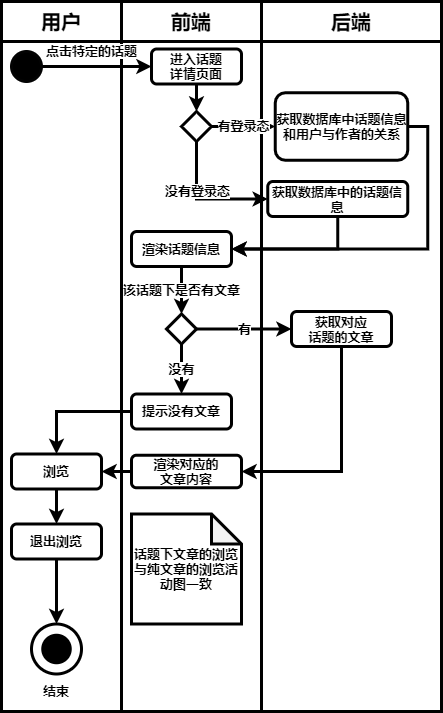

The diagram above was exported from draw.io. Its source (the exported page's mxGraphModel, read from the mxfile embedded in the PNG):
<mxGraphModel dx="1454" dy="596" grid="1" gridSize="10" guides="1" tooltips="1" connect="1" arrows="1" fold="1" page="1" pageScale="1" pageWidth="827" pageHeight="1169" math="0" shadow="0">
  <root>
    <mxCell id="0" />
    <mxCell id="1" parent="0" />
    <mxCell id="98" value="" style="rounded=0;whiteSpace=wrap;html=1;strokeWidth=3;fontStyle=1;fontSize=13;" parent="1" vertex="1">
      <mxGeometry x="300" y="80" width="180" height="670" as="geometry" />
    </mxCell>
    <mxCell id="99" value="" style="rounded=0;whiteSpace=wrap;html=1;strokeWidth=3;fontStyle=1;fontSize=13;" parent="1" vertex="1">
      <mxGeometry x="40" y="80" width="120" height="670" as="geometry" />
    </mxCell>
    <mxCell id="100" value="" style="rounded=0;whiteSpace=wrap;html=1;strokeWidth=3;fontStyle=1;fontSize=13;" parent="1" vertex="1">
      <mxGeometry x="160" y="80" width="140" height="670" as="geometry" />
    </mxCell>
    <mxCell id="101" value="用户" style="rounded=0;whiteSpace=wrap;html=1;strokeWidth=3;fontStyle=1;fontSize=20;" parent="1" vertex="1">
      <mxGeometry x="40" y="40" width="120" height="40" as="geometry" />
    </mxCell>
    <mxCell id="102" value="前端" style="rounded=0;whiteSpace=wrap;html=1;strokeWidth=3;fontStyle=1;fontSize=20;" parent="1" vertex="1">
      <mxGeometry x="160" y="40" width="140" height="40" as="geometry" />
    </mxCell>
    <mxCell id="103" value="后端" style="rounded=0;whiteSpace=wrap;html=1;strokeWidth=3;fontStyle=1;fontSize=20;" parent="1" vertex="1">
      <mxGeometry x="300" y="40" width="180" height="40" as="geometry" />
    </mxCell>
    <mxCell id="104" value="点击特定的话题" style="edgeStyle=orthogonalEdgeStyle;rounded=0;orthogonalLoop=1;jettySize=auto;html=1;entryX=0;entryY=0.5;entryDx=0;entryDy=0;strokeWidth=3;fontStyle=1;fontSize=13;" parent="1" source="105" target="107" edge="1">
      <mxGeometry x="-0.0909" y="15" relative="1" as="geometry">
        <mxPoint as="offset" />
      </mxGeometry>
    </mxCell>
    <mxCell id="105" value="" style="ellipse;whiteSpace=wrap;html=1;aspect=fixed;background=black;strokeColor=#030303;fillColor=#000000;strokeWidth=3;fontStyle=1;fontSize=13;" parent="1" vertex="1">
      <mxGeometry x="50" y="90" width="30" height="30" as="geometry" />
    </mxCell>
    <mxCell id="106" style="edgeStyle=orthogonalEdgeStyle;rounded=0;orthogonalLoop=1;jettySize=auto;html=1;exitX=0.5;exitY=1;exitDx=0;exitDy=0;entryX=0.5;entryY=0;entryDx=0;entryDy=0;fontSize=13;strokeWidth=3;fontStyle=1" parent="1" source="107" target="111" edge="1">
      <mxGeometry relative="1" as="geometry" />
    </mxCell>
    <mxCell id="107" value="进入话题&lt;br style=&quot;font-size: 13px;&quot;&gt;详情页面" style="rounded=1;whiteSpace=wrap;html=1;strokeWidth=3;fontStyle=1;fontSize=13;" parent="1" vertex="1">
      <mxGeometry x="190" y="87.5" width="90" height="35" as="geometry" />
    </mxCell>
    <mxCell id="108" value="" style="ellipse;whiteSpace=wrap;html=1;aspect=fixed;rounded=1;strokeColor=#000000;strokeWidth=3;fillColor=none;gradientColor=none;fontSize=13;fontStyle=1" parent="1" vertex="1">
      <mxGeometry x="70" y="662.5" width="50" height="50" as="geometry" />
    </mxCell>
    <mxCell id="109" value="" style="ellipse;whiteSpace=wrap;html=1;aspect=fixed;rounded=1;strokeWidth=3;fontSize=13;fillColor=#000000;fontStyle=1" parent="1" vertex="1">
      <mxGeometry x="81.25" y="673.75" width="27.5" height="27.5" as="geometry" />
    </mxCell>
    <mxCell id="110" value="结束" style="text;html=1;strokeColor=none;fillColor=none;align=center;verticalAlign=middle;whiteSpace=wrap;rounded=0;fontSize=13;strokeWidth=3;fontStyle=1" parent="1" vertex="1">
      <mxGeometry x="75" y="720" width="40" height="20" as="geometry" />
    </mxCell>
    <mxCell id="177" style="edgeStyle=orthogonalEdgeStyle;rounded=0;orthogonalLoop=1;jettySize=auto;html=1;exitX=0.5;exitY=1;exitDx=0;exitDy=0;entryX=0;entryY=0.5;entryDx=0;entryDy=0;strokeWidth=3;fontSize=13;" edge="1" parent="1" source="111" target="115">
      <mxGeometry relative="1" as="geometry" />
    </mxCell>
    <mxCell id="178" value="&lt;span style=&quot;font-weight: 700&quot;&gt;没有登录态&lt;/span&gt;" style="edgeLabel;html=1;align=center;verticalAlign=middle;resizable=0;points=[];fontSize=13;" vertex="1" connectable="0" parent="177">
      <mxGeometry x="-0.2457" relative="1" as="geometry">
        <mxPoint as="offset" />
      </mxGeometry>
    </mxCell>
    <mxCell id="111" value="" style="rhombus;whiteSpace=wrap;html=1;strokeWidth=3;fontStyle=1;fontSize=13;" parent="1" vertex="1">
      <mxGeometry x="220" y="150" width="30" height="30" as="geometry" />
    </mxCell>
    <mxCell id="112" value="有登录态" style="endArrow=classic;html=1;exitX=1;exitY=0.5;exitDx=0;exitDy=0;entryX=0;entryY=0.5;entryDx=0;entryDy=0;fontSize=13;strokeWidth=3;fontStyle=1" parent="1" source="111" target="114" edge="1">
      <mxGeometry width="50" height="50" relative="1" as="geometry">
        <mxPoint x="670" y="340" as="sourcePoint" />
        <mxPoint x="475" y="162.5" as="targetPoint" />
      </mxGeometry>
    </mxCell>
    <mxCell id="166" style="edgeStyle=orthogonalEdgeStyle;rounded=0;orthogonalLoop=1;jettySize=auto;html=1;exitX=1;exitY=0.5;exitDx=0;exitDy=0;entryX=1;entryY=0.5;entryDx=0;entryDy=0;strokeWidth=3;fontStyle=1;fontSize=13;" parent="1" source="114" target="121" edge="1">
      <mxGeometry relative="1" as="geometry" />
    </mxCell>
    <mxCell id="114" value="获取数据库中话题信息&lt;br style=&quot;font-size: 13px;&quot;&gt;和用户与作者的关系" style="rounded=1;whiteSpace=wrap;html=1;strokeWidth=3;fontStyle=1;fontSize=13;" parent="1" vertex="1">
      <mxGeometry x="313.75" y="131.25" width="132.5" height="67.5" as="geometry" />
    </mxCell>
    <mxCell id="167" style="edgeStyle=orthogonalEdgeStyle;rounded=0;orthogonalLoop=1;jettySize=auto;html=1;exitX=0.5;exitY=1;exitDx=0;exitDy=0;entryX=1;entryY=0.5;entryDx=0;entryDy=0;strokeWidth=3;fontStyle=1;fontSize=13;" parent="1" source="115" target="121" edge="1">
      <mxGeometry relative="1" as="geometry" />
    </mxCell>
    <mxCell id="115" value="获取数据库中的话题信息" style="rounded=1;whiteSpace=wrap;html=1;strokeWidth=3;fontStyle=1;fontSize=13;" parent="1" vertex="1">
      <mxGeometry x="306.25" y="220" width="140" height="35" as="geometry" />
    </mxCell>
    <mxCell id="151" value="有" style="edgeStyle=orthogonalEdgeStyle;rounded=0;orthogonalLoop=1;jettySize=auto;html=1;exitX=1;exitY=0.5;exitDx=0;exitDy=0;entryX=0;entryY=0.5;entryDx=0;entryDy=0;strokeWidth=3;fontStyle=1;fontSize=13;" parent="1" source="168" target="150" edge="1">
      <mxGeometry relative="1" as="geometry" />
    </mxCell>
    <mxCell id="170" value="该话题下是否有文章" style="edgeStyle=orthogonalEdgeStyle;rounded=0;orthogonalLoop=1;jettySize=auto;html=1;exitX=0.5;exitY=1;exitDx=0;exitDy=0;entryX=0.5;entryY=0;entryDx=0;entryDy=0;strokeWidth=3;fontStyle=1;fontSize=13;" parent="1" source="121" target="168" edge="1">
      <mxGeometry relative="1" as="geometry" />
    </mxCell>
    <mxCell id="121" value="渲染话题信息" style="rounded=1;whiteSpace=wrap;html=1;strokeWidth=3;fontStyle=1;fontSize=13;" parent="1" vertex="1">
      <mxGeometry x="170" y="270" width="100" height="35" as="geometry" />
    </mxCell>
    <mxCell id="153" style="edgeStyle=orthogonalEdgeStyle;rounded=0;orthogonalLoop=1;jettySize=auto;html=1;exitX=0.5;exitY=1;exitDx=0;exitDy=0;entryX=1;entryY=0.5;entryDx=0;entryDy=0;strokeWidth=3;fontStyle=1;fontSize=13;" parent="1" source="150" target="152" edge="1">
      <mxGeometry relative="1" as="geometry" />
    </mxCell>
    <mxCell id="150" value="获取对应&lt;br&gt;话题的文章" style="rounded=1;whiteSpace=wrap;html=1;strokeWidth=3;fontStyle=1;fontSize=13;" parent="1" vertex="1">
      <mxGeometry x="330" y="350" width="100" height="35" as="geometry" />
    </mxCell>
    <mxCell id="161" style="edgeStyle=orthogonalEdgeStyle;rounded=0;orthogonalLoop=1;jettySize=auto;html=1;exitX=0;exitY=0.5;exitDx=0;exitDy=0;entryX=1;entryY=0.5;entryDx=0;entryDy=0;strokeWidth=3;fontStyle=1;fontSize=13;" parent="1" source="152" target="160" edge="1">
      <mxGeometry relative="1" as="geometry" />
    </mxCell>
    <mxCell id="152" value="渲染对应的&lt;br&gt;文章内容" style="rounded=1;whiteSpace=wrap;html=1;strokeWidth=3;fontStyle=1;fontSize=13;" parent="1" vertex="1">
      <mxGeometry x="170" y="493.75" width="110" height="32.5" as="geometry" />
    </mxCell>
    <mxCell id="163" style="edgeStyle=orthogonalEdgeStyle;rounded=0;orthogonalLoop=1;jettySize=auto;html=1;exitX=0.5;exitY=1;exitDx=0;exitDy=0;strokeWidth=3;fontStyle=1;fontSize=13;" parent="1" source="160" target="162" edge="1">
      <mxGeometry relative="1" as="geometry" />
    </mxCell>
    <mxCell id="160" value="浏览" style="rounded=1;whiteSpace=wrap;html=1;strokeWidth=3;fontStyle=1;fontSize=13;" parent="1" vertex="1">
      <mxGeometry x="50" y="492.5" width="90" height="35" as="geometry" />
    </mxCell>
    <mxCell id="165" style="edgeStyle=orthogonalEdgeStyle;rounded=0;orthogonalLoop=1;jettySize=auto;html=1;exitX=0.5;exitY=1;exitDx=0;exitDy=0;entryX=0.5;entryY=0;entryDx=0;entryDy=0;strokeWidth=3;fontStyle=1;fontSize=13;" parent="1" source="162" target="108" edge="1">
      <mxGeometry relative="1" as="geometry" />
    </mxCell>
    <mxCell id="162" value="退出浏览" style="rounded=1;whiteSpace=wrap;html=1;strokeWidth=3;fontStyle=1;fontSize=13;" parent="1" vertex="1">
      <mxGeometry x="50" y="562.5" width="90" height="35" as="geometry" />
    </mxCell>
    <mxCell id="172" value="没有" style="edgeStyle=orthogonalEdgeStyle;rounded=0;orthogonalLoop=1;jettySize=auto;html=1;exitX=0.5;exitY=1;exitDx=0;exitDy=0;entryX=0.5;entryY=0;entryDx=0;entryDy=0;strokeWidth=3;fontStyle=1;fontSize=13;" parent="1" source="168" target="171" edge="1">
      <mxGeometry relative="1" as="geometry" />
    </mxCell>
    <mxCell id="168" value="" style="rhombus;whiteSpace=wrap;html=1;strokeWidth=3;fontStyle=1;fontSize=13;" parent="1" vertex="1">
      <mxGeometry x="205" y="352.5" width="30" height="30" as="geometry" />
    </mxCell>
    <mxCell id="174" style="edgeStyle=orthogonalEdgeStyle;rounded=0;orthogonalLoop=1;jettySize=auto;html=1;exitX=0;exitY=0.5;exitDx=0;exitDy=0;strokeWidth=3;fontStyle=1;fontSize=13;" parent="1" source="171" target="160" edge="1">
      <mxGeometry relative="1" as="geometry" />
    </mxCell>
    <mxCell id="171" value="提示没有文章" style="rounded=1;whiteSpace=wrap;html=1;strokeWidth=3;fontStyle=1;fontSize=13;" parent="1" vertex="1">
      <mxGeometry x="170" y="432.5" width="100" height="35" as="geometry" />
    </mxCell>
    <mxCell id="175" value="话题下文章的浏览与纯文章的浏览活动图一致" style="shape=note;whiteSpace=wrap;html=1;backgroundOutline=1;darkOpacity=0.05;strokeWidth=3;fontStyle=1;fontSize=13;" parent="1" vertex="1">
      <mxGeometry x="170" y="552.5" width="110" height="110" as="geometry" />
    </mxCell>
  </root>
</mxGraphModel>